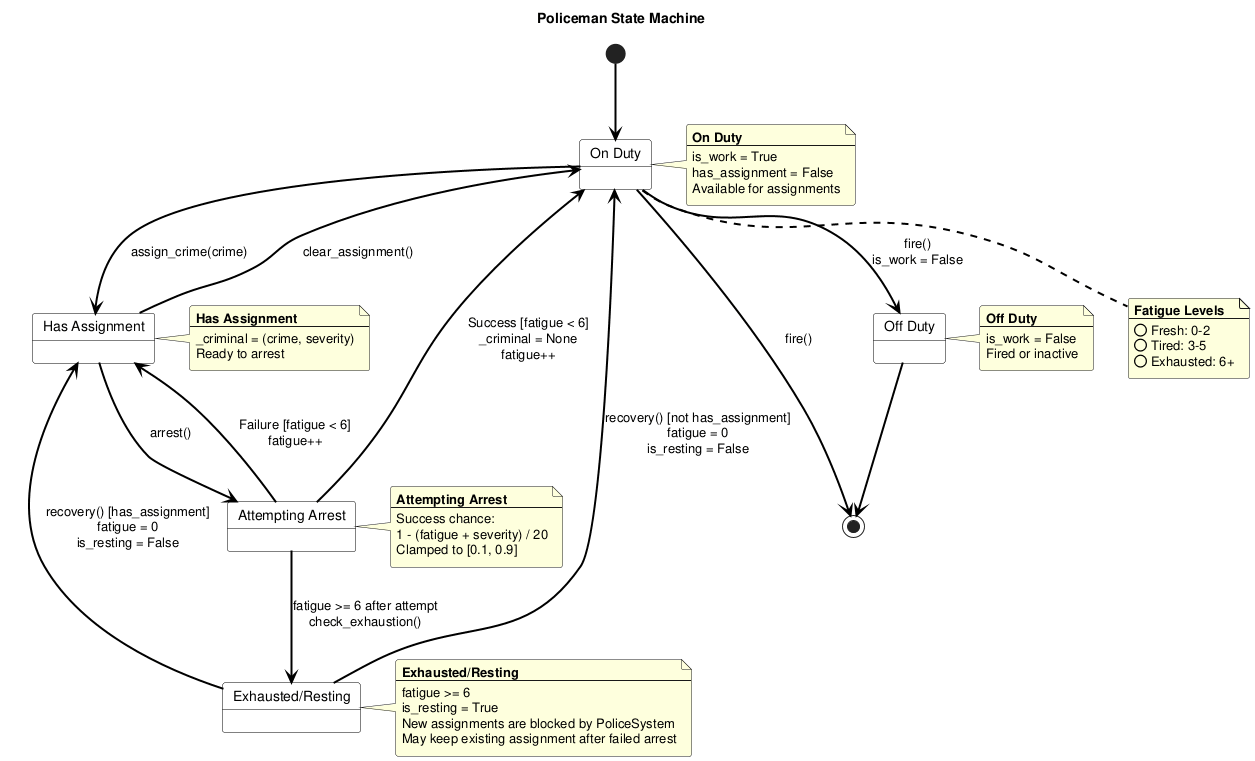

The diagram above was rendered by PlantUML. Its source (embedded in the PNG):
@startuml state_diagram
' Police Management System - Policeman State Diagram
' UML 2.5

skinparam defaultFontName "Arial"
skinparam fontSize 11
skinparam state {
    BackgroundColor White
    BorderColor Black
    ArrowColor Black
    ArrowThickness 2
}
skinparam roundcorner 5
skinparam shadowing false

title Policeman State Machine

[*] --> OnDuty

state "On Duty" as OnDuty
state "Off Duty" as OffDuty
state "Has Assignment" as Assigned
state "Attempting Arrest" as Arresting
state "Exhausted/Resting" as Resting

' Transitions
OnDuty --> OffDuty : fire()\nis_work = False
OnDuty --> Assigned : assign_crime(crime)
Assigned --> OnDuty : clear_assignment()
Assigned --> Arresting : arrest()
Arresting --> OnDuty : Success [fatigue < 6]\n_criminal = None\nfatigue++
Arresting --> Assigned : Failure [fatigue < 6]\nfatigue++
Arresting --> Resting : fatigue >= 6 after attempt\ncheck_exhaustion()
Resting --> Assigned : recovery() [has_assignment]\nfatigue = 0\nis_resting = False
Resting --> OnDuty : recovery() [not has_assignment]\nfatigue = 0\nis_resting = False

' Notes attached to states
note right of OnDuty
  <b>On Duty</b>
  ----
  is_work = True
  has_assignment = False
  Available for assignments
end note

note right of Assigned
  <b>Has Assignment</b>
  ----
  _criminal = (crime, severity)
  Ready to arrest
end note

note right of Arresting
  <b>Attempting Arrest</b>
  ----
  Success chance:
  1 - (fatigue + severity) / 20
  Clamped to [0.1, 0.9]
end note

note right of Resting
  <b>Exhausted/Resting</b>
  ----
  fatigue >= 6
  is_resting = True
  New assignments are blocked by PoliceSystem
  May keep existing assignment after failed arrest
end note

note right of OffDuty
  <b>Off Duty</b>
  ----
  is_work = False
  Fired or inactive
end note

' Fatigue legend
note bottom of OnDuty
  <b>Fatigue Levels</b>
  ----
  🟢 Fresh: 0-2
  🟡 Tired: 3-5
  🔴 Exhausted: 6+
end note

' Termination
OffDuty --> [*]
OnDuty --> [*] : fire()

@enduml